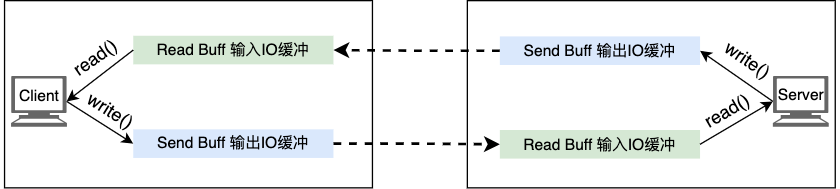

The diagram above was exported from draw.io. Its source (the exported page's mxGraphModel, read from the mxfile embedded in the PNG):
<mxGraphModel dx="1916" dy="837" grid="0" gridSize="10" guides="1" tooltips="1" connect="1" arrows="1" fold="1" page="0" pageScale="1" pageWidth="827" pageHeight="1169" math="0" shadow="0">
  <root>
    <mxCell id="0" />
    <mxCell id="1" parent="0" />
    <mxCell id="T-ZeRysaWNQRTQg92Dk9-15" value="" style="rounded=0;whiteSpace=wrap;html=1;" vertex="1" parent="1">
      <mxGeometry x="323" y="190" width="283" height="144" as="geometry" />
    </mxCell>
    <mxCell id="T-ZeRysaWNQRTQg92Dk9-1" value="" style="rounded=0;whiteSpace=wrap;html=1;" vertex="1" parent="1">
      <mxGeometry x="-33" y="190" width="283" height="144" as="geometry" />
    </mxCell>
    <mxCell id="T-ZeRysaWNQRTQg92Dk9-2" value="Read Buff 输入IO缓冲" style="rounded=0;whiteSpace=wrap;html=1;fillColor=#d5e8d4;strokeColor=none;" vertex="1" parent="1">
      <mxGeometry x="66" y="217" width="154" height="22" as="geometry" />
    </mxCell>
    <mxCell id="T-ZeRysaWNQRTQg92Dk9-38" style="edgeStyle=orthogonalEdgeStyle;rounded=0;orthogonalLoop=1;jettySize=auto;html=1;entryX=0;entryY=0.5;entryDx=0;entryDy=0;strokeWidth=2;dashed=1;" edge="1" parent="1" source="T-ZeRysaWNQRTQg92Dk9-3" target="T-ZeRysaWNQRTQg92Dk9-17">
      <mxGeometry relative="1" as="geometry" />
    </mxCell>
    <mxCell id="T-ZeRysaWNQRTQg92Dk9-3" value="Send Buff 输出IO缓冲" style="rounded=0;whiteSpace=wrap;html=1;fillColor=#dae8fc;strokeColor=none;" vertex="1" parent="1">
      <mxGeometry x="66" y="289" width="154" height="22" as="geometry" />
    </mxCell>
    <mxCell id="T-ZeRysaWNQRTQg92Dk9-5" value="" style="shape=mxgraph.signs.tech.computer;html=1;pointerEvents=1;fillColor=#666666;strokeColor=none;verticalLabelPosition=bottom;verticalAlign=top;align=center;" vertex="1" parent="1">
      <mxGeometry x="-28" y="248" width="43" height="39" as="geometry" />
    </mxCell>
    <mxCell id="T-ZeRysaWNQRTQg92Dk9-9" value="" style="endArrow=none;html=1;rounded=0;entryX=0;entryY=0.5;entryDx=0;entryDy=0;exitX=0.995;exitY=0.5;exitDx=0;exitDy=0;exitPerimeter=0;endFill=0;startArrow=classic;startFill=1;" edge="1" parent="1" source="T-ZeRysaWNQRTQg92Dk9-5" target="T-ZeRysaWNQRTQg92Dk9-2">
      <mxGeometry width="50" height="50" relative="1" as="geometry">
        <mxPoint x="8" y="467" as="sourcePoint" />
        <mxPoint x="58" y="417" as="targetPoint" />
      </mxGeometry>
    </mxCell>
    <mxCell id="T-ZeRysaWNQRTQg92Dk9-10" value="" style="endArrow=classic;html=1;rounded=0;entryX=0;entryY=0.5;entryDx=0;entryDy=0;exitX=0.995;exitY=0.5;exitDx=0;exitDy=0;exitPerimeter=0;endFill=1;" edge="1" parent="1" source="T-ZeRysaWNQRTQg92Dk9-5" target="T-ZeRysaWNQRTQg92Dk9-3">
      <mxGeometry width="50" height="50" relative="1" as="geometry">
        <mxPoint x="24" y="275" as="sourcePoint" />
        <mxPoint x="73" y="238" as="targetPoint" />
      </mxGeometry>
    </mxCell>
    <mxCell id="T-ZeRysaWNQRTQg92Dk9-11" value="&lt;font style=&quot;font-size: 14px;&quot;&gt;read()&lt;/font&gt;" style="text;html=1;strokeColor=none;fillColor=none;align=center;verticalAlign=middle;whiteSpace=wrap;rounded=0;rotation=-34.9;" vertex="1" parent="1">
      <mxGeometry x="7" y="219" width="60" height="30" as="geometry" />
    </mxCell>
    <mxCell id="T-ZeRysaWNQRTQg92Dk9-12" value="&lt;font style=&quot;font-size: 14px;&quot;&gt;write()&lt;/font&gt;" style="text;html=1;strokeColor=none;fillColor=none;align=center;verticalAlign=middle;whiteSpace=wrap;rounded=0;rotation=32;" vertex="1" parent="1">
      <mxGeometry x="19" y="260" width="60" height="30" as="geometry" />
    </mxCell>
    <mxCell id="T-ZeRysaWNQRTQg92Dk9-39" style="edgeStyle=orthogonalEdgeStyle;rounded=0;orthogonalLoop=1;jettySize=auto;html=1;entryX=1;entryY=0.5;entryDx=0;entryDy=0;dashed=1;strokeWidth=2;" edge="1" parent="1" source="T-ZeRysaWNQRTQg92Dk9-16" target="T-ZeRysaWNQRTQg92Dk9-2">
      <mxGeometry relative="1" as="geometry" />
    </mxCell>
    <mxCell id="T-ZeRysaWNQRTQg92Dk9-16" value="Send Buff 输出IO缓冲" style="rounded=0;whiteSpace=wrap;html=1;fillColor=#dae8fc;strokeColor=none;" vertex="1" parent="1">
      <mxGeometry x="348" y="217.5" width="154" height="22" as="geometry" />
    </mxCell>
    <mxCell id="T-ZeRysaWNQRTQg92Dk9-17" value="Read Buff 输入IO缓冲" style="rounded=0;whiteSpace=wrap;html=1;fillColor=#d5e8d4;strokeColor=none;" vertex="1" parent="1">
      <mxGeometry x="348" y="289.5" width="154" height="22" as="geometry" />
    </mxCell>
    <mxCell id="T-ZeRysaWNQRTQg92Dk9-18" value="" style="shape=mxgraph.signs.tech.computer;html=1;pointerEvents=1;fillColor=#666666;strokeColor=none;verticalLabelPosition=bottom;verticalAlign=top;align=center;" vertex="1" parent="1">
      <mxGeometry x="558" y="248" width="43" height="39" as="geometry" />
    </mxCell>
    <mxCell id="T-ZeRysaWNQRTQg92Dk9-19" value="" style="endArrow=classic;html=1;rounded=0;entryX=1;entryY=0.5;entryDx=0;entryDy=0;exitX=0;exitY=0.5;exitDx=0;exitDy=0;exitPerimeter=0;endFill=1;startArrow=none;startFill=0;" edge="1" parent="1" source="T-ZeRysaWNQRTQg92Dk9-18" target="T-ZeRysaWNQRTQg92Dk9-16">
      <mxGeometry width="50" height="50" relative="1" as="geometry">
        <mxPoint x="364" y="467" as="sourcePoint" />
        <mxPoint x="414" y="417" as="targetPoint" />
      </mxGeometry>
    </mxCell>
    <mxCell id="T-ZeRysaWNQRTQg92Dk9-20" value="" style="endArrow=none;html=1;rounded=0;entryX=1;entryY=0.5;entryDx=0;entryDy=0;exitX=0;exitY=0.5;exitDx=0;exitDy=0;exitPerimeter=0;endFill=0;startArrow=classic;startFill=1;" edge="1" parent="1" source="T-ZeRysaWNQRTQg92Dk9-18" target="T-ZeRysaWNQRTQg92Dk9-17">
      <mxGeometry width="50" height="50" relative="1" as="geometry">
        <mxPoint x="380" y="275" as="sourcePoint" />
        <mxPoint x="429" y="238" as="targetPoint" />
      </mxGeometry>
    </mxCell>
    <mxCell id="T-ZeRysaWNQRTQg92Dk9-31" value="&lt;font style=&quot;font-size: 14px;&quot;&gt;write()&lt;/font&gt;" style="text;html=1;strokeColor=none;fillColor=none;align=center;verticalAlign=middle;whiteSpace=wrap;rounded=0;rotation=34;" vertex="1" parent="1">
      <mxGeometry x="509" y="221" width="60" height="30" as="geometry" />
    </mxCell>
    <mxCell id="T-ZeRysaWNQRTQg92Dk9-36" value="&lt;font style=&quot;font-size: 14px;&quot;&gt;read()&lt;/font&gt;" style="text;html=1;strokeColor=none;fillColor=none;align=center;verticalAlign=middle;whiteSpace=wrap;rounded=0;rotation=-30;" vertex="1" parent="1">
      <mxGeometry x="493" y="260" width="60" height="30" as="geometry" />
    </mxCell>
    <mxCell id="T-ZeRysaWNQRTQg92Dk9-40" value="Client" style="text;html=1;strokeColor=none;fillColor=none;align=center;verticalAlign=middle;whiteSpace=wrap;rounded=0;" vertex="1" parent="1">
      <mxGeometry x="-36.5" y="249" width="60" height="30" as="geometry" />
    </mxCell>
    <mxCell id="T-ZeRysaWNQRTQg92Dk9-41" value="Server" style="text;html=1;strokeColor=none;fillColor=none;align=center;verticalAlign=middle;whiteSpace=wrap;rounded=0;" vertex="1" parent="1">
      <mxGeometry x="549.5" y="248" width="60" height="30" as="geometry" />
    </mxCell>
  </root>
</mxGraphModel>